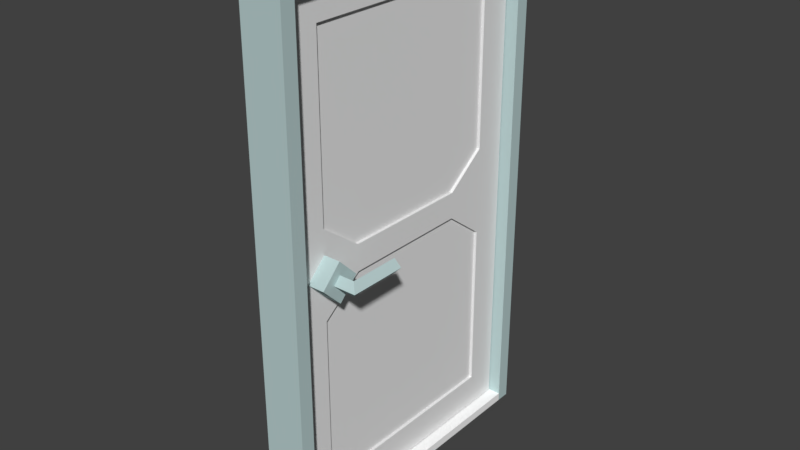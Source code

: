 # Source: door2.blend  (saved by Blender 2.79.0; exported with 4.5.12 LTS)
import bpy
from mathutils import Matrix  # noqa: F401  (used for matrix-valued properties, if any)

bpy.ops.wm.read_factory_settings(use_empty=True)
scene = bpy.context.scene
scene.name = 'Scene'

# ---- collections
col_collection_1 = bpy.data.collections.new('Collection 1'); scene.collection.children.link(col_collection_1)

# ---- materials (node trees are filled in below, after node groups)
mat_material_003 = bpy.data.materials.new('Material.003')
mat_material_003.alpha_threshold = 0.0
mat_material_003.use_transparent_shadow = False
mat_material_003.diffuse_color = (0.4868, 0.6267, 0.6267, 1.0)
mat_material_003.roughness = 0.5
mat_material_001 = bpy.data.materials.new('Material.001')
mat_material_001.alpha_threshold = 0.0
mat_material_001.use_transparent_shadow = False
mat_material_001.diffuse_color = (0.814, 0.814, 0.814, 1.0)
mat_material_001.roughness = 0.5
mat_material_004 = bpy.data.materials.new('Material.004')
mat_material_004.alpha_threshold = 0.0
mat_material_004.use_transparent_shadow = False
mat_material_004.diffuse_color = (1.0, 1.0, 1.0, 1.0)
mat_material_004.roughness = 0.5

# ---- material node trees

# ---- world
world_world = bpy.data.worlds.new('World'); scene.world = world_world
world_world.color = (0.05088, 0.05088, 0.05088)
world_world.use_sun_shadow = False
world_world.sun_shadow_jitter_overblur = 0.0
world_world.cycles.sampling_method = 'MANUAL'

# ---- meshes
me_plane_001 = bpy.data.meshes.new('Plane.001')
me_plane_001.from_pydata([(0.075, 0.55, 1.85), (-0.075, -0.55, 1.85), (-0.075, 0.55, 1.85), (0.075, -0.5, 1.8), (0.075, 0.5, 1.8), (-0.075, 0.5, 1.8), (-0.075, -0.5, 1.8), (0.075, -0.55, 1.85), (-0.075, -0.55, 0.0), (0.075, -0.55, 0.0), (0.075, 0.5, 0.0), (0.075, 0.55, 0.0), (-0.075, 0.55, 0.0), (-0.075, -0.5, 0.0), (0.075, -0.5, 0.0), (-0.075, 0.5, 0.0)], [], [(7, 1, 8, 9), (3, 4, 0, 7), (5, 6, 1, 2), (7, 0, 2, 1), (2, 0, 11, 12), (3, 6, 5, 4), (10, 15, 12, 11), (9, 8, 13, 14), (4, 5, 15, 10), (5, 2, 12, 15), (1, 6, 13, 8), (3, 7, 9, 14), (0, 4, 10, 11), (6, 3, 14, 13)])
_uv = me_plane_001.uv_layers.new(name='UVMap')
_uv.uv.foreach_set('vector', [0.1053, 0.9994, 0.02642, 0.9994, 0.02642, 0.02642, 0.1053, 0.02642, 0.4477, 0.07901, 0.9736, 0.07901, 0.9999, 0.1053, 0.4214, 0.1053, 0.9736, 0.2105, 0.4477, 0.2105, 0.4214, 0.1842, 0.9999, 0.1842, 0.4214, 0.1053, 0.9999, 0.1053, 0.9999, 0.1842, 0.4214, 0.1842, 0.3948, 0.9994, 0.3159, 0.9994, 0.3159, 0.02642, 0.3948, 0.02642, 0.4477, 0.07901, 0.4477, 0.0001275, 0.9736, 0.0001266, 0.9736, 0.07901, 0.3159, 0.0001266, 0.3948, 0.0001266, 0.3948, 0.02642, 0.3159, 0.02642, 0.1053, 0.02642, 0.02642, 0.02642, 0.02642, 0.0001266, 0.1053, 0.0001266, 0.2896, 0.9731, 0.2107, 0.9731, 0.2107, 0.02642, 0.2896, 0.02642, 0.4211, 0.9731, 0.3948, 0.9994, 0.3948, 0.02642, 0.4211, 0.02642, 0.02642, 0.9994, 0.0001266, 0.9731, 0.0001286, 0.02642, 0.02642, 0.02642, 0.1316, 0.9731, 0.1053, 0.9994, 0.1053, 0.02642, 0.1316, 0.02642, 0.3159, 0.9994, 0.2896, 0.9731, 0.2896, 0.02642, 0.3159, 0.02642, 0.2105, 0.9731, 0.1316, 0.9731, 0.1316, 0.02642, 0.2105, 0.02642])
me_plane_001.materials.append(mat_material_003)
me_plane_001.use_remesh_preserve_volume = False
me_plane_001.use_remesh_preserve_attributes = False
me_plane_001.use_mirror_vertex_groups = False
me_plane_001.update()
me_plane_002 = bpy.data.meshes.new('Plane.002')
me_plane_002.from_pydata([(0.02727, -0.8759, -0.7652), (0.02727, -0.117, -0.7652), (0.02727, -0.8759, 0.7652), (0.02727, -0.117, 0.7652), (-0.02727, -2.98e-08, -0.8821), (-0.02727, -0.9929, -0.8821), (0.02727, -0.9929, -0.8821), (0.02727, 5.96e-08, -0.8821), (-0.02727, -2.98e-08, 0.8821), (-0.02727, -0.9929, 0.8821), (0.02727, -0.9929, 0.8821), (0.02727, 5.96e-08, 0.8821), (0.02727, 5.96e-08, -0.1566), (0.02727, 5.96e-08, 0.1566), (0.02727, -0.9929, 0.1566), (0.02727, -0.9929, -0.1566), (-0.02727, -0.9929, -0.1566), (-0.02727, -0.9929, 0.1566), (-0.02727, -2.98e-08, 0.1566), (-0.02727, -2.98e-08, -0.1566), (0.02727, -0.117, 0.1566), (0.02727, -0.117, -0.1566), (0.02727, -0.8759, -0.1566), (0.02727, -0.8759, 0.1566), (0.02727, -0.2632, 0.7652), (0.02727, -0.7297, 0.7652), (0.02727, -0.2632, -0.7652), (0.02727, -0.7297, -0.7652), (0.02727, -0.7297, 0.8821), (0.02727, -0.2632, 0.8821), (-0.02727, -0.2632, 0.8821), (-0.02727, -0.7297, 0.8821), (0.02727, -0.2632, -0.8821), (0.02727, -0.7297, -0.8821), (-0.02727, -0.7297, -0.8821), (-0.02727, -0.2632, -0.8821), (0.02727, -0.7297, 0.04697), (0.02727, -0.2632, 0.04697), (0.02727, -0.7297, -0.04697), (0.02727, -0.2632, -0.04697), (0.01818, -0.117, 0.7652), (0.01818, -0.117, 0.1566), (0.01818, -0.117, -0.1566), (0.01818, -0.117, -0.7652), (0.01818, -0.8759, -0.7652), (0.01818, -0.8759, -0.1566), (0.01818, -0.8759, 0.1566), (0.01818, -0.8759, 0.7652), (0.01818, -0.7297, 0.04697), (0.01818, -0.2632, 0.04697), (0.01818, -0.2632, 0.7652), (0.01818, -0.7297, 0.7652), (0.01818, -0.7297, -0.04697), (0.01818, -0.2632, -0.04697), (0.01818, -0.2632, -0.7652), (0.01818, -0.7297, -0.7652), (-0.02727, -0.8759, -0.7652), (-0.02727, -0.117, -0.7652), (-0.02727, -0.8759, 0.7652), (-0.02727, -0.117, 0.7652), (0.02727, -2.98e-08, -0.8821), (0.02727, -0.9929, -0.8821), (-0.02727, -0.9929, -0.8821), (-0.02727, 5.96e-08, -0.8821), (0.02727, -2.98e-08, 0.8821), (0.02727, -0.9929, 0.8821), (-0.02727, -0.9929, 0.8821), (-0.02727, 5.96e-08, 0.8821), (-0.02727, 5.96e-08, -0.1566), (-0.02727, 5.96e-08, 0.1566), (-0.02727, -0.9929, 0.1566), (-0.02727, -0.9929, -0.1566), (0.02727, -0.9929, -0.1566), (0.02727, -0.9929, 0.1566), (0.02727, -2.98e-08, 0.1566), (0.02727, -2.98e-08, -0.1566), (-0.02727, -0.117, 0.1566), (-0.02727, -0.117, -0.1566), (-0.02727, -0.8759, -0.1566), (-0.02727, -0.8759, 0.1566), (-0.02727, -0.2632, 0.7652), (-0.02727, -0.7297, 0.7652), (-0.02727, -0.2632, -0.7652), (-0.02727, -0.7297, -0.7652), (-0.02727, -0.7297, 0.8821), (-0.02727, -0.2632, 0.8821), (0.02727, -0.2632, 0.8821), (0.02727, -0.7297, 0.8821), (-0.02727, -0.2632, -0.8821), (-0.02727, -0.7297, -0.8821), (0.02727, -0.7297, -0.8821), (0.02727, -0.2632, -0.8821), (-0.02727, -0.7297, 0.04697), (-0.02727, -0.2632, 0.04697), (-0.02727, -0.7297, -0.04697), (-0.02727, -0.2632, -0.04697), (-0.01818, -0.117, 0.7652), (-0.01818, -0.117, 0.1566), (-0.01818, -0.117, -0.1566), (-0.01818, -0.117, -0.7652), (-0.01818, -0.8759, -0.7652), (-0.01818, -0.8759, -0.1566), (-0.01818, -0.8759, 0.1566), (-0.01818, -0.8759, 0.7652), (-0.01818, -0.7297, 0.04697), (-0.01818, -0.2632, 0.04697), (-0.01818, -0.2632, 0.7652), (-0.01818, -0.7297, 0.7652), (-0.01818, -0.7297, -0.04697), (-0.01818, -0.2632, -0.04697), (-0.01818, -0.2632, -0.7652), (-0.01818, -0.7297, -0.7652)], [], [(5, 34, 33, 6), (9, 10, 28, 31), (5, 6, 15, 16), (23, 2, 10, 14), (23, 36, 48, 46), (2, 25, 28, 10), (13, 18, 8, 11), (24, 3, 11, 29), (17, 14, 10, 9), (7, 4, 19, 12), (0, 22, 15, 6), (21, 1, 7, 12), (23, 14, 15, 22), (21, 12, 13, 20), (14, 17, 16, 15), (18, 13, 12, 19), (36, 23, 22, 38), (20, 37, 39, 21), (3, 20, 13, 11), (1, 26, 32, 7), (1, 21, 42, 43), (27, 0, 6, 33), (30, 29, 11, 8), (2, 23, 46, 47), (35, 4, 7, 32), (35, 32, 33, 34), (24, 25, 51, 50), (36, 38, 39, 37), (29, 30, 31, 28), (27, 33, 32, 26), (21, 39, 53, 42), (24, 29, 28, 25), (38, 22, 45, 52), (44, 55, 52, 45), (49, 41, 40, 50), (54, 43, 42, 53), (49, 50, 51, 48), (54, 53, 52, 55), (46, 48, 51, 47), (27, 26, 54, 55), (26, 1, 43, 54), (25, 2, 47, 51), (39, 38, 52, 53), (37, 20, 41, 49), (0, 27, 55, 44), (20, 3, 40, 41), (3, 24, 50, 40), (22, 0, 44, 45), (36, 37, 49, 48), (61, 62, 89, 90), (65, 87, 84, 66), (61, 72, 71, 62), (79, 70, 66, 58), (79, 102, 104, 92), (58, 66, 84, 81), (69, 67, 64, 74), (80, 85, 67, 59), (73, 65, 66, 70), (63, 68, 75, 60), (56, 62, 71, 78), (77, 68, 63, 57), (79, 78, 71, 70), (77, 76, 69, 68), (70, 71, 72, 73), (74, 75, 68, 69), (92, 94, 78, 79), (76, 77, 95, 93), (59, 67, 69, 76), (57, 63, 88, 82), (57, 99, 98, 77), (83, 89, 62, 56), (86, 64, 67, 85), (58, 103, 102, 79), (91, 88, 63, 60), (91, 90, 89, 88), (80, 106, 107, 81), (92, 93, 95, 94), (85, 84, 87, 86), (83, 82, 88, 89), (77, 98, 109, 95), (80, 81, 84, 85), (94, 108, 101, 78), (100, 101, 108, 111), (105, 106, 96, 97), (110, 109, 98, 99), (105, 104, 107, 106), (110, 111, 108, 109), (102, 103, 107, 104), (83, 111, 110, 82), (82, 110, 99, 57), (81, 107, 103, 58), (95, 109, 108, 94), (93, 105, 97, 76), (56, 100, 111, 83), (76, 97, 96, 59), (59, 96, 106, 80), (78, 101, 100, 56), (92, 104, 105, 93)])
_uv = me_plane_002.uv_layers.new(name='UVMap')
_uv.uv.foreach_set('vector', [0.7594, 0.3008, 0.7594, 0.4051, 0.7396, 0.4051, 0.7396, 0.3008, 0.7594, 0.3008, 0.7792, 0.3008, 0.7792, 0.4051, 0.7594, 0.4051, 0.9407, 1.0, 0.9209, 1.0, 0.9209, 0.7124, 0.9407, 0.7124, 0.0424, 0.4117, 0.0424, 0.6529, 8.643e-08, 0.6992, 4.321e-08, 0.4117, 0.799, 0.6016, 0.799, 0.5436, 0.8023, 0.5436, 0.8023, 0.6016, 0.0424, 0.6529, 0.09541, 0.6529, 0.09541, 0.6992, 8.643e-08, 0.6992, 0.9605, 0.7124, 0.9802, 0.7124, 0.9802, 1.0, 0.9605, 1.0, 0.2645, 0.6529, 0.3175, 0.6529, 0.3599, 0.6992, 0.2645, 0.6992, 0.9407, 0.5883, 0.9209, 0.5883, 0.9209, 0.3008, 0.9407, 0.3008, 0.9605, 0.3008, 0.9802, 0.3008, 0.9802, 0.5883, 0.9605, 0.5883, 0.0424, 0.04635, 0.0424, 0.2876, 4.321e-08, 0.2876, 0.0, 2.362e-08, 0.3175, 0.2876, 0.3175, 0.04635, 0.3599, 0.0, 0.3599, 0.2876, 0.0424, 0.4117, 4.321e-08, 0.4117, 4.321e-08, 0.2876, 0.0424, 0.2876, 0.3175, 0.2876, 0.3599, 0.2876, 0.3599, 0.4117, 0.3175, 0.4117, 0.9209, 0.5883, 0.9407, 0.5883, 0.9407, 0.7124, 0.9209, 0.7124, 0.9802, 0.7124, 0.9605, 0.7124, 0.9605, 0.5883, 0.9802, 0.5883, 0.09541, 0.3682, 0.0424, 0.4117, 0.0424, 0.2876, 0.09541, 0.331, 0.3175, 0.4117, 0.2645, 0.3682, 0.2645, 0.331, 0.3175, 0.2876, 0.3175, 0.6529, 0.3175, 0.4117, 0.3599, 0.4117, 0.3599, 0.6992, 0.3175, 0.04635, 0.2645, 0.04635, 0.2645, 0.0, 0.3599, 0.0, 0.8056, 0.8428, 0.8056, 0.6016, 0.8088, 0.6016, 0.8088, 0.8428, 0.09541, 0.04635, 0.0424, 0.04635, 0.0, 2.362e-08, 0.09541, 2.362e-08, 0.7594, 0.59, 0.7792, 0.59, 0.7792, 0.6943, 0.7594, 0.6943, 0.8253, 0.6016, 0.8253, 0.8428, 0.822, 0.8428, 0.822, 0.6016, 0.7594, 0.59, 0.7594, 0.6943, 0.7396, 0.6943, 0.7396, 0.59, 0.7594, 0.59, 0.7396, 0.59, 0.7396, 0.4051, 0.7594, 0.4051, 0.8056, 0.5436, 0.8056, 0.3587, 0.8088, 0.3587, 0.8088, 0.5436, 0.09541, 0.3682, 0.09541, 0.331, 0.2645, 0.331, 0.2645, 0.3682, 0.7792, 0.59, 0.7594, 0.59, 0.7594, 0.4051, 0.7792, 0.4051, 0.09541, 0.04635, 0.09541, 2.362e-08, 0.2645, 0.0, 0.2645, 0.04635, 0.8088, 0.6016, 0.8088, 0.5436, 0.8121, 0.5436, 0.8121, 0.6016, 0.2645, 0.6529, 0.2645, 0.6992, 0.09541, 0.6992, 0.09541, 0.6529, 0.8088, 0.3587, 0.8088, 0.3008, 0.8121, 0.3008, 0.8121, 0.3587, 0.2604, 0.6992, 0.2604, 0.7572, 0.0, 0.7572, 0.03973, 0.6992, 0.7811, 0.942, 0.7413, 1.0, 0.5207, 1.0, 0.5207, 0.942, 0.2604, 0.942, 0.2604, 1.0, 0.03973, 1.0, 3.916e-08, 0.942, 0.7811, 0.942, 0.5207, 0.942, 0.5207, 0.7572, 0.7811, 0.7572, 0.2604, 0.942, 3.916e-08, 0.942, 0.0, 0.7572, 0.2604, 0.7572, 0.7413, 0.6992, 0.7811, 0.7572, 0.5207, 0.7572, 0.5207, 0.6992, 0.8023, 0.5436, 0.8023, 0.3587, 0.8056, 0.3587, 0.8056, 0.5436, 0.8023, 0.3587, 0.8023, 0.3008, 0.8056, 0.3008, 0.8056, 0.3587, 0.8056, 0.3587, 0.8056, 0.3008, 0.8088, 0.3008, 0.8088, 0.3587, 0.8088, 0.5436, 0.8088, 0.3587, 0.8121, 0.3587, 0.8121, 0.5436, 0.799, 0.3587, 0.799, 0.3008, 0.8023, 0.3008, 0.8023, 0.3587, 0.8023, 0.6016, 0.8023, 0.5436, 0.8056, 0.5436, 0.8056, 0.6016, 0.8023, 0.8428, 0.8023, 0.6016, 0.8056, 0.6016, 0.8056, 0.8428, 0.8056, 0.6016, 0.8056, 0.5436, 0.8088, 0.5436, 0.8088, 0.6016, 0.8187, 0.6016, 0.8187, 0.8428, 0.8154, 0.8428, 0.8154, 0.6016, 0.799, 0.5436, 0.799, 0.3587, 0.8023, 0.3587, 0.8023, 0.5436, 0.799, 0.6943, 0.7792, 0.6943, 0.7792, 0.59, 0.799, 0.59, 0.7199, 0.6943, 0.7199, 0.59, 0.7396, 0.59, 0.7396, 0.6943, 0.9407, 1.0, 0.9407, 0.7124, 0.9605, 0.7124, 0.9605, 1.0, 0.4023, 0.2876, 0.3599, 0.2876, 0.3599, 4.724e-08, 0.4023, 0.04635, 0.8154, 0.3008, 0.8187, 0.3008, 0.8187, 0.3587, 0.8154, 0.3587, 0.4023, 0.04635, 0.3599, 4.724e-08, 0.4553, 4.724e-08, 0.4553, 0.04635, 1.0, 0.4117, 1.0, 0.6992, 0.9802, 0.6992, 0.9802, 0.4117, 0.6245, 0.04635, 0.6245, 0.0, 0.7199, 0.0, 0.6775, 0.04635, 0.9407, 0.5883, 0.9407, 0.3008, 0.9605, 0.3008, 0.9605, 0.5883, 1.0, 2.362e-08, 1.0, 0.2876, 0.9802, 0.2876, 0.9802, 0.0, 0.4023, 0.6529, 0.3599, 0.6992, 0.3599, 0.4117, 0.4023, 0.4117, 0.6775, 0.4117, 0.7199, 0.4117, 0.7199, 0.6992, 0.6775, 0.6529, 0.4023, 0.2876, 0.4023, 0.4117, 0.3599, 0.4117, 0.3599, 0.2876, 0.6775, 0.4117, 0.6775, 0.2876, 0.7199, 0.2876, 0.7199, 0.4117, 0.9605, 0.5883, 0.9605, 0.7124, 0.9407, 0.7124, 0.9407, 0.5883, 0.9802, 0.4117, 0.9802, 0.2876, 1.0, 0.2876, 1.0, 0.4117, 0.4553, 0.331, 0.4553, 0.3682, 0.4023, 0.4117, 0.4023, 0.2876, 0.6775, 0.2876, 0.6775, 0.4117, 0.6245, 0.3682, 0.6245, 0.331, 0.6775, 0.04635, 0.7199, 0.0, 0.7199, 0.2876, 0.6775, 0.2876, 0.6775, 0.6529, 0.7199, 0.6992, 0.6245, 0.6992, 0.6245, 0.6529, 0.8121, 0.8428, 0.8088, 0.8428, 0.8088, 0.6016, 0.8121, 0.6016, 0.4553, 0.6529, 0.4553, 0.6992, 0.3599, 0.6992, 0.4023, 0.6529, 0.7199, 0.4051, 0.7199, 0.3008, 0.7396, 0.3008, 0.7396, 0.4051, 0.8121, 0.6016, 0.8154, 0.6016, 0.8154, 0.8428, 0.8121, 0.8428, 0.799, 0.4051, 0.7792, 0.4051, 0.7792, 0.3008, 0.799, 0.3008, 0.799, 0.4051, 0.799, 0.59, 0.7792, 0.59, 0.7792, 0.4051, 0.8187, 0.3587, 0.822, 0.3587, 0.822, 0.5436, 0.8187, 0.5436, 0.4553, 0.331, 0.6245, 0.331, 0.6245, 0.3682, 0.4553, 0.3682, 0.7396, 0.4051, 0.7396, 0.59, 0.7199, 0.59, 0.7199, 0.4051, 0.4553, 0.6529, 0.6245, 0.6529, 0.6245, 0.6992, 0.4553, 0.6992, 0.822, 0.3008, 0.8253, 0.3008, 0.8253, 0.3587, 0.822, 0.3587, 0.6245, 0.04635, 0.4553, 0.04635, 0.4553, 4.724e-08, 0.6245, 0.0, 0.822, 0.5436, 0.8253, 0.5436, 0.8253, 0.6016, 0.822, 0.6016, 0.9802, 0.3008, 0.7596, 0.3008, 0.7199, 0.2428, 0.9802, 0.2428, 0.5207, 0.7572, 0.2604, 0.7572, 0.2604, 0.6992, 0.481, 0.6992, 0.9802, 0.05796, 0.7199, 0.05796, 0.7596, 2.067e-08, 0.9802, 0.0, 0.5207, 0.7572, 0.5207, 0.942, 0.2604, 0.942, 0.2604, 0.7572, 0.9802, 0.05796, 0.9802, 0.2428, 0.7199, 0.2428, 0.7199, 0.05796, 0.481, 1.0, 0.2604, 1.0, 0.2604, 0.942, 0.5207, 0.942, 0.8121, 0.3587, 0.8154, 0.3587, 0.8154, 0.5436, 0.8121, 0.5436, 0.8121, 0.5436, 0.8154, 0.5436, 0.8154, 0.6016, 0.8121, 0.6016, 0.8187, 0.5436, 0.822, 0.5436, 0.822, 0.6016, 0.8187, 0.6016, 0.822, 0.3587, 0.8253, 0.3587, 0.8253, 0.5436, 0.822, 0.5436, 0.8154, 0.5436, 0.8187, 0.5436, 0.8187, 0.6016, 0.8154, 0.6016, 0.8121, 0.3008, 0.8154, 0.3008, 0.8154, 0.3587, 0.8121, 0.3587, 0.8023, 0.8428, 0.799, 0.8428, 0.799, 0.6016, 0.8023, 0.6016, 0.8187, 0.3008, 0.822, 0.3008, 0.822, 0.3587, 0.8187, 0.3587, 0.8187, 0.6016, 0.822, 0.6016, 0.822, 0.8428, 0.8187, 0.8428, 0.8154, 0.3587, 0.8187, 0.3587, 0.8187, 0.5436, 0.8154, 0.5436])
me_plane_002.materials.append(mat_material_001)
me_plane_002.use_remesh_preserve_volume = False
me_plane_002.use_remesh_preserve_attributes = False
me_plane_002.use_mirror_vertex_groups = False
me_plane_002.update()
me_cube_001 = bpy.data.meshes.new('Cube.001')
me_cube_001.from_pydata([(-0.04, 0.07071, 3.725e-09), (-0.04, -1.118e-08, -0.07071), (-0.04, -1.118e-08, 0.07071), (-0.04, -0.07071, 3.725e-09), (0.03, 0.07071, 3.725e-09), (0.03, -1.118e-08, -0.07071), (0.03, -1.118e-08, 0.07071), (0.03, -0.07071, 3.725e-09), (-0.08, 0.07071, 3.725e-09), (-0.08, -1.118e-08, -0.07071), (-0.08, -1.118e-08, 0.07071), (-0.08, -0.07071, 3.725e-09), (-0.15, 0.07071, 3.725e-09), (-0.15, -1.118e-08, -0.07071), (-0.15, -1.118e-08, 0.07071), (-0.15, -0.07071, 3.725e-09)], [], [(0, 1, 3, 2), (2, 3, 7, 6), (6, 7, 5, 4), (4, 5, 1, 0), (2, 6, 4, 0), (7, 3, 1, 5), (8, 10, 11, 9), (10, 14, 15, 11), (14, 12, 13, 15), (12, 8, 9, 13), (10, 8, 12, 14), (15, 13, 9, 11)])
_uv = me_cube_001.uv_layers.new(name='UVMap')
_uv.uv.foreach_set('vector', [0.2941, 0.6667, 0.0, 0.6667, 1.753e-07, 0.3333, 0.2941, 0.3333, 0.4118, 0.6667, 0.4118, 1.0, 0.2059, 1.0, 0.2059, 0.6667, 0.5882, 0.3333, 0.2941, 0.3333, 0.2941, 0.0, 0.5882, 7.451e-08, 0.2059, 0.6667, 0.2059, 1.0, 0.0, 1.0, 1.096e-08, 0.6667, 1.0, 0.3333, 0.7941, 0.3333, 0.7941, 2.235e-07, 1.0, 2.235e-07, 0.5882, 4.967e-08, 0.7941, 0.0, 0.7941, 0.3333, 0.5882, 0.3333, 0.2941, 9.934e-08, 0.2941, 0.3333, 1.534e-07, 0.3333, 0.0, 0.0, 0.7941, 0.6667, 1.0, 0.6667, 1.0, 1.0, 0.7941, 1.0, 0.5882, 0.3333, 0.5882, 0.6667, 0.2941, 0.6667, 0.2941, 0.3333, 0.7941, 1.0, 0.5882, 1.0, 0.5882, 0.6667, 0.7941, 0.6667, 1.0, 0.3333, 1.0, 0.6667, 0.7941, 0.6667, 0.7941, 0.3333, 0.7941, 0.3333, 0.7941, 0.6667, 0.5882, 0.6667, 0.5882, 0.3333])
me_cube_001.materials.append(mat_material_003)
me_cube_001.use_remesh_preserve_volume = False
me_cube_001.use_remesh_preserve_attributes = False
me_cube_001.use_mirror_vertex_groups = False
me_cube_001.update()
me_cube_003 = bpy.data.meshes.new('Cube.003')
me_cube_003.from_pydata([(-0.45, 0.0, -1.273), (-0.45, -1.273, 0.0), (-0.45, 1.273, 0.0), (-0.45, 0.0, 1.273), (1.427, 0.0, -1.273), (1.427, -1.273, 0.0), (1.427, 1.273, 0.0), (1.427, 0.0, 1.273), (2.7, 0.0, -1.273), (3.973, -1.273, 0.0), (2.7, 0.0, 1.273), (1.427, 9.1, 0.0), (2.7, 9.1, 1.273), (2.7, 9.1, -1.273), (3.973, 9.1, 0.0), (-8.55, -3.473e-06, -1.273), (-8.55, -1.273, 0.0), (-8.55, 1.273, 0.0), (-8.55, -3.473e-06, 1.273), (-10.43, -4.899e-06, -1.273), (-10.43, -1.273, 0.0), (-10.43, 1.273, 0.0), (-10.43, -4.899e-06, 1.273), (-11.7, -5.866e-06, -1.273), (-12.97, -1.273, 0.0), (-11.7, -5.866e-06, 1.273), (-10.43, 9.1, 0.0), (-11.7, 9.1, 1.273), (-11.7, 9.1, -1.273), (-12.97, 9.1, 0.0)], [], [(0, 1, 3, 2), (2, 3, 7, 6), (5, 4, 8, 9), (4, 5, 1, 0), (2, 6, 4, 0), (7, 3, 1, 5), (7, 10, 6), (4, 6, 8), (7, 5, 9, 10), (11, 6, 10, 12), (11, 12, 14, 13), (10, 9, 14, 12), (8, 13, 14, 9), (11, 13, 8, 6), (15, 17, 18, 16), (17, 21, 22, 18), (20, 24, 23, 19), (19, 15, 16, 20), (17, 15, 19, 21), (22, 20, 16, 18), (22, 21, 25), (19, 23, 21), (22, 25, 24, 20), (26, 27, 25, 21), (26, 28, 29, 27), (25, 27, 29, 24), (23, 24, 29, 28), (26, 21, 23, 28)])
_uv = me_cube_003.uv_layers.new(name='UVMap')
_uv.uv.foreach_set('vector', [0.7782, 0.9843, 0.722, 0.8871, 0.8235, 0.861, 0.8797, 0.9581, 0.2553, 0.7671, 0.3404, 0.7671, 0.3404, 0.9059, 0.2553, 0.9059, 0.5106, 0.9002, 0.4255, 0.8336, 0.4255, 0.7671, 0.5106, 0.7671, 0.4255, 0.8336, 0.5106, 0.9002, 0.5106, 0.9983, 0.4255, 0.9318, 0.2553, 0.7671, 0.2553, 0.9059, 0.1702, 0.9059, 0.1702, 0.7671, 0.857, 0.7701, 0.8235, 0.861, 0.722, 0.8871, 0.7555, 0.7962, 0.3404, 0.9059, 0.3404, 1.0, 0.2553, 0.9059, 0.1702, 0.9059, 0.2553, 0.9059, 0.1702, 1.0, 0.857, 0.7701, 0.7555, 0.7962, 0.8008, 0.6729, 0.8797, 0.7084, 0.6017, 0.6729, 0.6017, 0.09412, 0.722, 0.0, 0.722, 0.6729, 1.0, 0.9392, 0.8797, 0.9392, 0.8797, 0.806, 1.0, 0.806, 1.674e-07, 0.09412, 0.1203, 0.0, 0.1203, 0.7671, 0.0, 0.7671, 0.2407, 0.6729, 0.2407, 0.0, 0.361, 0.0, 0.361, 0.7671, 0.4814, 7.052e-08, 0.6017, 0.0, 0.6017, 0.6729, 0.4814, 0.5788, 0.6205, 0.6729, 0.722, 0.6991, 0.6659, 0.7962, 0.5644, 0.7701, 0.08509, 1.0, 0.08509, 0.8612, 0.1702, 0.8612, 0.1702, 1.0, 0.3404, 0.9002, 0.3404, 0.7671, 0.4255, 0.7671, 0.4255, 0.8336, 0.4255, 0.8336, 0.4255, 0.9318, 0.3404, 0.9983, 0.3404, 0.9002, 0.08509, 1.0, 3.985e-08, 1.0, 7.97e-09, 0.8612, 0.08509, 0.8612, 0.6994, 0.8871, 0.5979, 0.861, 0.5644, 0.7701, 0.6659, 0.7962, 0.1702, 0.8612, 0.08509, 0.8612, 0.1702, 0.7671, 7.97e-09, 0.8612, 0.0, 0.7671, 0.08509, 0.8612, 0.6994, 0.8871, 0.722, 0.9488, 0.6432, 0.9843, 0.5979, 0.861, 0.9627, 0.6729, 0.8424, 0.6729, 0.8424, 0.0, 0.9627, 0.09412, 1.0, 0.6729, 1.0, 0.806, 0.8797, 0.806, 0.8797, 0.6729, 0.2407, 0.09412, 0.2407, 0.7671, 0.1203, 0.7671, 0.1203, 0.0, 0.361, 0.09412, 0.4814, 0.0, 0.4814, 0.7671, 0.361, 0.7671, 0.8424, 0.0, 0.8424, 0.5788, 0.722, 0.6729, 0.722, 0.0])
me_cube_003.materials.append(mat_material_003)
me_cube_003.use_remesh_preserve_volume = False
me_cube_003.use_remesh_preserve_attributes = False
me_cube_003.use_mirror_vertex_groups = False
me_cube_003.update()
me_plane = bpy.data.meshes.new('Plane')
me_plane.from_pydata([(0.06818, -0.5, 0.0), (0.06818, 0.5, 0.0), (-0.06818, -0.5, 0.0), (-0.06818, 0.5, 0.0), (0.06818, -0.5, 0.03), (0.06818, 0.5, 0.03), (-0.06818, -0.5, 0.03), (-0.06818, 0.5, 0.03)], [], [(0, 2, 3, 1), (4, 5, 7, 6), (1, 3, 7, 5), (2, 0, 4, 6), (3, 2, 6, 7), (0, 1, 5, 4)])
_uv = me_plane.uv_layers.new(name='UVMap')
_uv.uv.foreach_set('vector', [0.7519, 1.0, 0.3759, 1.0, 0.3759, 0.0, 0.7519, 0.0, 0.3759, 0.0, 0.3759, 1.0, 9.449e-07, 1.0, 0.0, 2.98e-08, 0.9173, 0.2727, 0.9173, 0.1364, 1.0, 0.1364, 1.0, 0.2727, 0.9173, 0.1364, 0.9173, 0.0, 1.0, 0.0, 1.0, 0.1364, 0.8346, 0.0, 0.8346, 1.0, 0.7519, 1.0, 0.7519, 0.0, 0.9173, 0.0, 0.9173, 1.0, 0.8346, 1.0, 0.8346, 0.0])
me_plane.materials.append(mat_material_004)
me_plane.use_remesh_preserve_volume = False
me_plane.use_remesh_preserve_attributes = False
me_plane.use_mirror_vertex_groups = False
me_plane.update()

# ---- objects
ob_doorframe = bpy.data.objects.new('doorframe', me_plane_001)
ob_door = bpy.data.objects.new('door', me_plane_002)
ob_handlemount = bpy.data.objects.new('handlemount', me_cube_001)
ob_cube = bpy.data.objects.new('Cube', me_cube_003)
ob_doorstep = bpy.data.objects.new('doorstep', me_plane)

# ---- transforms, parenting, visibility, modifiers, constraints
ob_doorframe.location = (0.0, 0.0, 0.0)
ob_doorframe.lineart.crease_threshold = 0.0
ob_door.parent = ob_doorframe
ob_door.location = (1.863e-09, 0.4964, 0.915)
ob_door.scale = (1.1, 1.0, 1.0)
ob_door.lineart.crease_threshold = 0.0
ob_handlemount.parent = ob_door
ob_handlemount.matrix_parent_inverse = Matrix(((0.9091, 0.0, 0.0, -1.693e-09), (0.0, 1.0, 0.0, -0.4964), (0.0, 0.0, 1.0, -0.915), (0.0, 0.0, 0.0, 1.0)))
ob_handlemount.location = (0.06, -0.38, 0.915)
ob_handlemount.lineart.crease_threshold = 0.0
ob_cube.parent = ob_handlemount
ob_cube.matrix_parent_inverse = Matrix(((1.0, 0.0, 0.0, -0.06), (0.0, 1.0, 0.0, 0.38), (0.0, 0.0, 1.0, -0.915), (0.0, 0.0, 0.0, 1.0)))
ob_cube.location = (0.09, -0.38, 0.915)
ob_cube.scale = (0.02, 0.02, 0.02)
ob_cube.lineart.crease_threshold = 0.0
ob_doorstep.parent = ob_doorframe
ob_doorstep.location = (0.0, 0.0, 0.0)
ob_doorstep.scale = (1.1, 1.0, 1.0)
ob_doorstep.lineart.crease_threshold = 0.0

# ---- collection membership
col_collection_1.objects.link(ob_doorframe)
col_collection_1.objects.link(ob_door)
col_collection_1.objects.link(ob_handlemount)
col_collection_1.objects.link(ob_cube)
col_collection_1.objects.link(ob_doorstep)

# ---- scene / render settings (as saved in the file)
scene.frame_start = 1; scene.frame_end = 250; scene.frame_set(1)
scene.render.engine = 'BLENDER_EEVEE_NEXT'
scene.render.resolution_percentage = 50
scene.render.dither_intensity = 0.0
scene.cycles.use_denoising = False
scene.cycles.samples = 128
scene.cycles.sampling_pattern = 'TABULATED_SOBOL'
scene.cycles.use_adaptive_sampling = False
scene.cycles.use_light_tree = False
scene.cycles.blur_glossy = 0.0
scene.cycles.sample_clamp_indirect = 0.0
scene.view_settings.view_transform = 'Standard'
bpy.context.view_layer.update()

# ---- added for rendering (the .blend has no active camera and no usable light): camera, sun
cam_auto = bpy.data.cameras.new('AutoCamera')
cam_auto.lens = 50.0
cam_auto.sensor_width = 36.0
cam_auto.clip_end = 1000.0
ob_auto_camera = bpy.data.objects.new('AutoCamera', cam_auto)
scene.collection.objects.link(ob_auto_camera)
ob_auto_camera.location = (2.01592, -2.4191, 2.53774)
ob_auto_camera.rotation_euler = (1.09748, -7.21219e-08, 0.694738)
scene.camera = ob_auto_camera
light_auto_sun = bpy.data.lights.new('AutoSun', 'SUN')
light_auto_sun.energy = 3.0
light_auto_sun.angle = 0.0523599
ob_auto_sun = bpy.data.objects.new('AutoSun', light_auto_sun)
scene.collection.objects.link(ob_auto_sun)
ob_auto_sun.rotation_euler = (0.872665, 0.174533, 0.523599)
bpy.context.view_layer.update()
